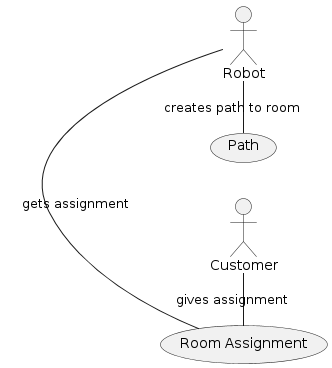

The diagram above was rendered by PlantUML. Its source (embedded in the PNG):
@startuml UseCase9

left to right direction

actor Customer
actor Robot

usecase "Room Assignment" as roomAssignment
usecase Path

Robot - roomAssignment: "gets assignment"
Customer - roomAssignment: "gives assignment"
Robot - Path: "creates path to room"

@enduml